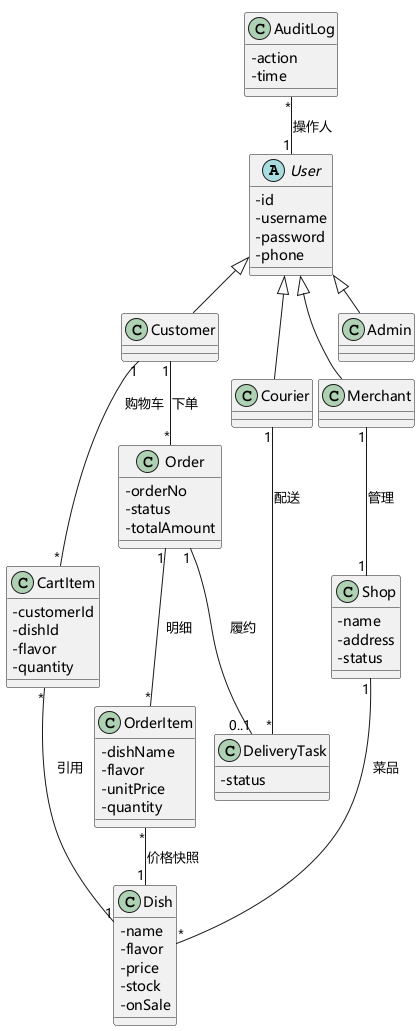

The diagram above was rendered by PlantUML. Its source (embedded in the PNG):
@startuml
!pragma layout smetana
skinparam defaultFontName "Microsoft YaHei"
skinparam classAttributeIconSize 0

abstract class User {
  -id
  -username
  -password
  -phone
}
class Customer
class Merchant
class Courier
class Admin

class Shop {
  -name
  -address
  -status
}
class Dish {
  -name
  -flavor
  -price
  -stock
  -onSale
}
class CartItem {
  -customerId
  -dishId
  -flavor
  -quantity
}
class Order {
  -orderNo
  -status
  -totalAmount
}
class OrderItem {
  -dishName
  -flavor
  -unitPrice
  -quantity
}
class DeliveryTask {
  -status
}
class AuditLog {
  -action
  -time
}

User <|-- Customer
User <|-- Merchant
User <|-- Courier
User <|-- Admin

Merchant "1" -- "1" Shop : 管理
Shop "1" -- "*" Dish : 菜品
Customer "1" -- "*" CartItem : 购物车
CartItem "*" -- "1" Dish : 引用
Customer "1" -- "*" Order : 下单
Order "1" -- "*" OrderItem : 明细
OrderItem "*" -- "1" Dish : 价格快照
Order "1" -- "0..1" DeliveryTask : 履约
Courier "1" -- "*" DeliveryTask : 配送
AuditLog "*" -- "1" User : 操作人
@enduml